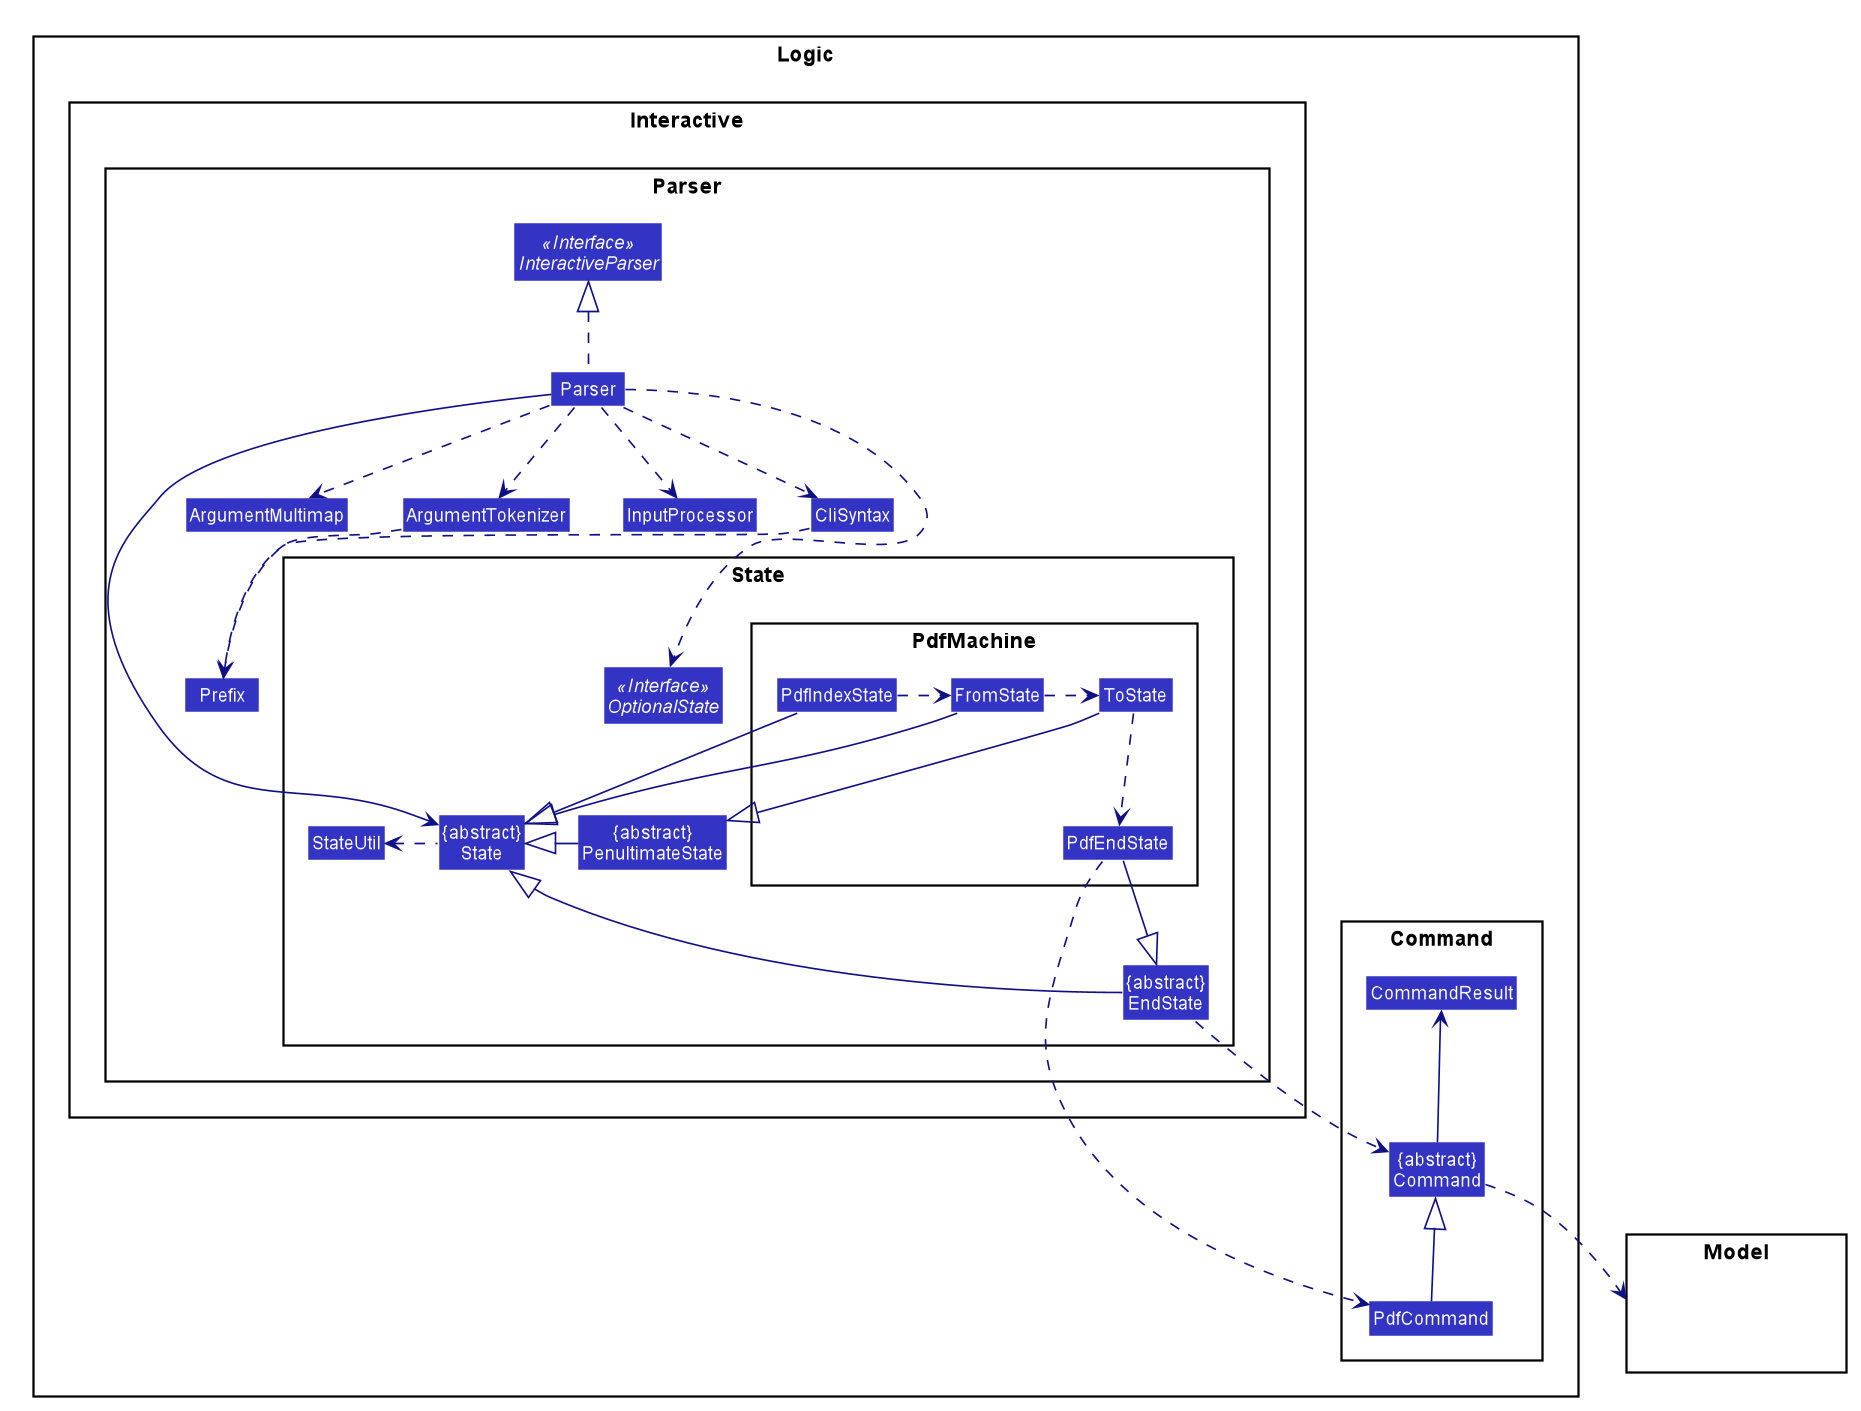

The diagram above was rendered by PlantUML. Its source (embedded in the PNG):
@startuml










skinparam BackgroundColor #FFFFFFF

skinparam Shadowing false

skinparam Class {
    FontColor #FFFFFF
    BorderThickness 1
    BorderColor #FFFFFF
    StereotypeFontColor #FFFFFF
    FontName Arial
}

skinparam Actor {
    BorderColor #000000
    Color #000000
    FontName Arial
}

skinparam Sequence {
    MessageAlign center
    BoxFontSize 15
    BoxPadding 0
    BoxFontColor #FFFFFF
    FontName Arial
}

skinparam Participant {
    FontColor #FFFFFFF
    Padding 20
}

skinparam MinClassWidth 50
skinparam ParticipantPadding 10
skinparam Shadowing false
skinparam DefaultTextAlignment center
skinparam packageStyle Rectangle

hide footbox
hide members
hide circle
skinparam arrowThickness 1.1
skinparam arrowColor #101086
skinparam classBackgroundColor #3333C4

package Logic {

package Interactive {
package Parser {
Interface InteractiveParser <<Interface>>
Class Parser
Class ArgumentMultimap
Class ArgumentTokenizer
Class InputProcessor
Class CliSyntax
Class Prefix

package State {
Class StateUtil
Class "{abstract}\nState" as State
Class "{abstract}\nEndState" as EndState
Class "{abstract}\nPenultimateState" as PenultimateState
Interface OptionalState <<Interface>>

package PdfMachine {
Class PdfIndexState
Class FromState
Class ToState
Class PdfEndState

}

}

}


}

package Command {
Class PdfCommand
Class CommandResult
Class "{abstract}\nCommand" as Command
}

}

package Model{
Class HiddenModel #FFFFFF
}

Class HiddenOutside #FFFFFF

PdfCommand -up-|> Command
Command -up-> CommandResult
Command ..> Model

Parser .up.|> InteractiveParser
Parser ..> ArgumentMultimap
Parser ..> ArgumentTokenizer
Parser ..> InputProcessor
Parser ..> CliSyntax
Parser -right-> State
Parser ...> OptionalState

ArgumentTokenizer ..> Prefix
CliSyntax ..> Prefix

State .left.> StateUtil
EndState -up-|> State
PenultimateState -|> State
EndState ..> Command

PdfIndexState --|> State
FromState --|> State
ToState --|> PenultimateState
PdfEndState --|> EndState

PdfIndexState .right.> FromState
FromState .right.> ToState
ToState .down.> PdfEndState
PdfEndState .> PdfCommand

@enduml